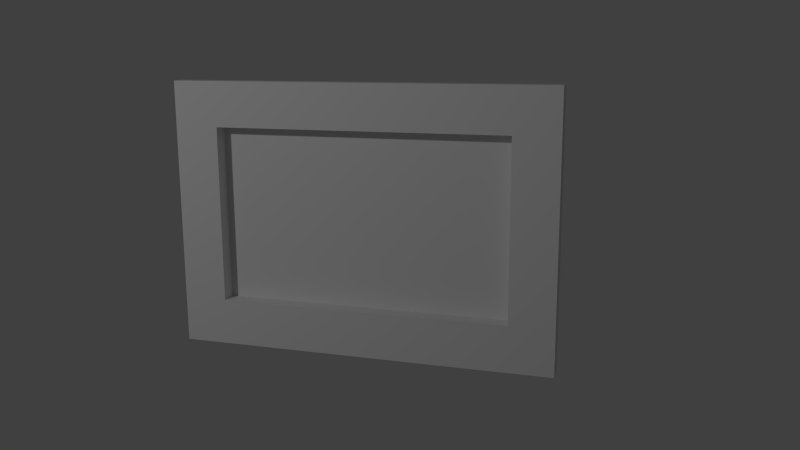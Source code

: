 # Source: bedroom_sw_painting01.blend  (saved by Blender 2.74.0; exported with 4.5.12 LTS)
import bpy
from mathutils import Matrix  # noqa: F401  (used for matrix-valued properties, if any)

bpy.ops.wm.read_factory_settings(use_empty=True)
scene = bpy.context.scene
scene.name = 'Scene'

# ---- collections
col_collection_1 = bpy.data.collections.new('Collection 1'); scene.collection.children.link(col_collection_1)
col_collection_5 = bpy.data.collections.new('Collection 5'); scene.collection.children.link(col_collection_5)
col_collection_20 = bpy.data.collections.new('Collection 20'); scene.collection.children.link(col_collection_20)

# ---- materials (node trees are filled in below, after node groups)
mat_bedroom_sw_painting01_canvas = bpy.data.materials.new('bedroom_sw_painting01_canvas')
mat_bedroom_sw_painting01_canvas.alpha_threshold = 0.0
mat_bedroom_sw_painting01_canvas.use_transparent_shadow = False
mat_bedroom_sw_painting01_canvas.roughness = 0.5
mat_bedroom_sw_painting01_canvas.line_color = (0.0, 0.0, 0.0, 1.0)
mat_bedroom_sw_paintin = bpy.data.materials.new('bedroom_sw_paintin')
mat_bedroom_sw_paintin.alpha_threshold = 0.0
mat_bedroom_sw_paintin.use_transparent_shadow = False
mat_bedroom_sw_paintin.roughness = 0.5
mat_bedroom_sw_paintin.specular_intensity = 0.0
mat_bedroom_sw_paintin.line_color = (0.0, 0.0, 0.0, 1.0)

# ---- material node trees

# ---- world
world_world = bpy.data.worlds.new('World'); scene.world = world_world
world_world.color = (0.05088, 0.05088, 0.05088)
world_world.use_sun_shadow = False
world_world.sun_shadow_jitter_overblur = 0.0
world_world.cycles.sampling_method = 'MANUAL'
world_world.cycles.sample_map_resolution = 256

# ---- cameras
cam_camera = bpy.data.cameras.new('Camera')
cam_camera.clip_end = 100.0
cam_camera.lens = 35.0
cam_camera.sensor_width = 32.0
cam_camera.sensor_height = 18.0
cam_camera.ortho_scale = 7.314
cam_camera.dof.focus_distance = 0.0
cam_camera.dof.aperture_fstop = 128.0

# ---- lights
light_lamp = bpy.data.lights.new('Lamp', 'POINT')
light_lamp.transmission_factor = 0.0
light_lamp.cutoff_distance = 30.0
light_lamp.energy = 100.0
light_lamp.shadow_buffer_clip_start = 1.001
light_lamp.shadow_soft_size = 0.1
light_lamp.shadow_maximum_resolution = 0.006
light_lamp.use_absolute_resolution = True
light_lamp.cycles.use_multiple_importance_sampling = False

# ---- meshes
me_plane_007 = bpy.data.meshes.new('Plane.007')
me_plane_007.from_pydata([(-0.6673, -7.55e-08, -0.4115), (0.6673, -7.55e-08, -0.4115), (-0.6673, 7.55e-08, 0.4115), (0.6673, 7.55e-08, 0.4115)], [], [(0, 1, 3, 2)])
_uv = me_plane_007.uv_layers.new(name='UVMap')
_uv.uv.foreach_set('vector', [9.931e-05, 9.947e-05, 0.9999, 9.931e-05, 0.9999, 0.9865, 9.931e-05, 0.9865])
me_plane_007.materials.append(mat_bedroom_sw_painting01_canvas)
me_plane_007.use_remesh_preserve_volume = False
me_plane_007.use_remesh_preserve_attributes = False
me_plane_007.use_mirror_vertex_groups = False
me_plane_007.update()
me_plane_005 = bpy.data.meshes.new('Plane.005')
me_plane_005.from_pydata([(-1.0, -0.8603, -8.568e-08), (1.0, -0.8603, -8.568e-08), (-1.0, 0.8507, 8.941e-08), (1.0, 0.8507, 8.941e-08), (-1.0, 0.5644, -1.411e-07), (-1.0, -0.5644, 1.411e-07), (1.0, -0.4877, 9.313e-08), (1.0, 0.5644, -1.411e-07), (-0.7669, -0.8603, -8.568e-08), (0.7669, -0.8603, -8.568e-08), (0.7669, 0.8507, 8.941e-08), (-0.7669, 0.8507, 8.941e-08), (0.7669, -0.5644, 1.416e-07), (-0.7669, -0.5644, 1.416e-07), (0.7669, 0.5644, -1.416e-07), (-0.7669, 0.5644, -1.416e-07), (-1.0, -0.8603, 0.07436), (1.0, -0.8603, 0.07436), (-1.0, 0.8507, 0.07436), (1.0, 0.8507, 0.07436), (-1.0, 0.5644, 0.07435), (-1.0, -0.5644, 0.07436), (1.0, -0.5644, 0.07436), (1.0, 0.5644, 0.07435), (-0.7669, -0.8603, 0.07436), (0.7669, -0.8603, 0.07436), (0.7669, 0.8507, 0.07436), (-0.7669, 0.8507, 0.07436), (0.7669, -0.5644, 0.07436), (-0.7669, -0.5644, 0.07436), (0.7669, 0.5644, 0.07435), (-0.7669, 0.5644, 0.07435)], [], [(14, 10, 3, 7), (9, 12, 6, 1), (12, 14, 7, 6), (4, 2, 11, 15), (15, 11, 10, 14), (0, 5, 13, 8), (8, 13, 12, 9), (5, 4, 15, 13), (30, 23, 19, 26), (25, 17, 22, 28), (28, 22, 23, 30), (20, 31, 27, 18), (31, 30, 26, 27), (16, 24, 29, 21), (24, 25, 28, 29), (21, 29, 31, 20), (6, 7, 23, 22), (4, 5, 21, 20), (11, 2, 18, 27), (9, 1, 17, 25), (3, 10, 26, 19), (14, 12, 28, 30), (0, 8, 24, 16), (1, 6, 22, 17), (15, 14, 30, 31), (2, 4, 20, 18), (12, 13, 29, 28), (7, 3, 19, 23), (10, 11, 27, 26), (5, 0, 16, 21), (8, 9, 25, 24), (13, 15, 31, 29)])
_uv = me_plane_005.uv_layers.new(name='UVMap')
_uv.uv.foreach_set('vector', [0.78, 0.7523, 0.78, 0.9999, 0.9965, 0.9999, 0.9965, 0.7523, 0.78, 0.0001007, 0.78, 0.2529, 0.9965, 0.2529, 0.9965, 0.0001011, 0.78, 0.2529, 0.78, 0.7523, 0.9965, 0.7523, 0.9965, 0.2529, 0.002387, 0.7523, 0.002388, 0.9999, 0.2188, 0.9999, 0.2188, 0.7523, 0.2188, 0.7523, 0.2188, 0.9999, 0.78, 0.9999, 0.78, 0.7523, 0.002387, 9.998e-05, 0.002387, 0.2529, 0.2188, 0.2529, 0.2188, 0.0001002, 0.2188, 0.0001002, 0.2188, 0.2529, 0.78, 0.2529, 0.78, 0.0001007, 0.002387, 0.2529, 0.002387, 0.7523, 0.2188, 0.7523, 0.2188, 0.2529, 0.78, 0.7523, 0.9965, 0.7523, 0.9965, 0.9999, 0.78, 0.9999, 0.78, 0.0001007, 0.9965, 0.0001011, 0.9965, 0.2529, 0.78, 0.2529, 0.78, 0.2529, 0.9965, 0.2529, 0.9965, 0.7523, 0.78, 0.7523, 0.002387, 0.7523, 0.2188, 0.7523, 0.2188, 0.9999, 0.002388, 0.9999, 0.2188, 0.7523, 0.78, 0.7523, 0.78, 0.9999, 0.2188, 0.9999, 0.002387, 9.998e-05, 0.2188, 0.0001002, 0.2188, 0.2529, 0.002387, 0.2529, 0.2188, 0.0001002, 0.78, 0.0001007, 0.78, 0.2529, 0.2188, 0.2529, 0.002387, 0.2529, 0.2188, 0.2529, 0.2188, 0.7523, 0.002387, 0.7523, 0.08562, 0.0156, 0.217, 0.01512, 0.2171, 0.03035, 0.08564, 0.03083, 0.551, 0.0143, 0.6822, 0.01454, 0.6822, 0.02974, 0.551, 0.02951, 0.4527, 0.01439, 0.5004, 0.01431, 0.5004, 0.02952, 0.4527, 0.0296, 0.9175, 0.01558, 0.9651, 0.01583, 0.9651, 0.03102, 0.9174, 0.03077, 0.2677, 0.01494, 0.3155, 0.01478, 0.3155, 0.03, 0.2678, 0.03016, 0.3507, 0.2246, 0.4999, 0.2246, 0.4999, 0.2407, 0.3507, 0.2407, 0.7328, 0.0147, 0.7805, 0.0149, 0.7804, 0.03009, 0.7328, 0.0299, 0.03491, 0.01579, 0.08562, 0.0156, 0.08564, 0.03083, 0.03493, 0.03102, 0.1949, 0.2246, 0.3507, 0.2246, 0.3507, 0.2407, 0.1949, 0.2407, 0.5004, 0.01431, 0.551, 0.0143, 0.551, 0.02951, 0.5004, 0.02952, 0.4999, 0.2246, 0.6559, 0.2246, 0.6559, 0.2407, 0.4999, 0.2407, 0.217, 0.01512, 0.2677, 0.01494, 0.2678, 0.03016, 0.2171, 0.03035, 0.3155, 0.01478, 0.4527, 0.01439, 0.4527, 0.0296, 0.3155, 0.03, 0.6822, 0.01454, 0.7328, 0.0147, 0.7328, 0.0299, 0.6822, 0.02974, 0.7805, 0.0149, 0.9175, 0.01558, 0.9174, 0.03077, 0.7804, 0.03009, 0.6559, 0.2246, 0.8051, 0.2246, 0.8051, 0.2407, 0.6559, 0.2407])
me_plane_005.materials.append(mat_bedroom_sw_paintin)
me_plane_005.use_remesh_preserve_volume = False
me_plane_005.use_remesh_preserve_attributes = False
me_plane_005.use_mirror_vertex_groups = False
me_plane_005.update()

# ---- objects
ob_plane = bpy.data.objects.new('Plane', me_plane_007)
ob_painting01 = bpy.data.objects.new('painting01', me_plane_005)
ob_lamp = bpy.data.objects.new('Lamp', light_lamp)
ob_camera = bpy.data.objects.new('Camera', cam_camera)

# ---- transforms, parenting, visibility, modifiers, constraints
ob_plane.location = (0.0, 0.0, 0.0)
ob_plane.lineart.crease_threshold = 0.0
ob_painting01.location = (0.0, 0.0, 0.0)
ob_painting01.rotation_euler = (1.571, -0.0, 0.0)
ob_painting01.scale = (0.8451, 0.6951, 1.0)
ob_painting01.lineart.crease_threshold = 0.0
ob_lamp.location = (-2.017, -3.656, 2.17)
ob_lamp.rotation_euler = (0.6503, 0.05522, 1.866)
ob_lamp.scale = (0.5, 0.5, 0.5)
ob_lamp.lock_rotations_4d = False
ob_lamp.empty_display_type = 'ARROWS'
ob_lamp.color = (0.0, 0.0, 0.0, 0.0)
ob_lamp.lineart.crease_threshold = 0.0
ob_camera.location = (1.245, -3.481, 0.7883)
ob_camera.rotation_euler = (1.355, 0.005335, 0.3001)
ob_camera.lock_rotations_4d = False
ob_camera.empty_display_type = 'ARROWS'
ob_camera.color = (0.0, 0.0, 0.0, 0.0)
ob_camera.display_type = 'WIRE'
ob_camera.lineart.crease_threshold = 0.0

# ---- collection membership
col_collection_1.objects.link(ob_plane)
col_collection_5.objects.link(ob_painting01)
col_collection_20.objects.link(ob_lamp)
col_collection_20.objects.link(ob_camera)

# ---- scene / render settings (as saved in the file)
scene.camera = ob_camera
scene.frame_start = 1; scene.frame_end = 100; scene.frame_set(3)
scene.render.engine = 'BLENDER_EEVEE_NEXT'
scene.render.image_settings.color_mode = 'RGB'
scene.render.image_settings.compression = 90
scene.render.resolution_percentage = 50
scene.render.dither_intensity = 0.0
scene.render.bake_margin = 2
scene.cycles.use_denoising = False
scene.cycles.samples = 10
scene.cycles.sampling_pattern = 'TABULATED_SOBOL'
scene.cycles.light_sampling_threshold = 0.0
scene.cycles.use_adaptive_sampling = False
scene.cycles.use_light_tree = False
scene.cycles.blur_glossy = 0.0
scene.cycles.volume_bounces = 1
scene.cycles.pixel_filter_type = 'GAUSSIAN'
scene.cycles.sample_clamp_indirect = 0.0
scene.view_settings.view_transform = 'Standard'
bpy.context.view_layer.update()
